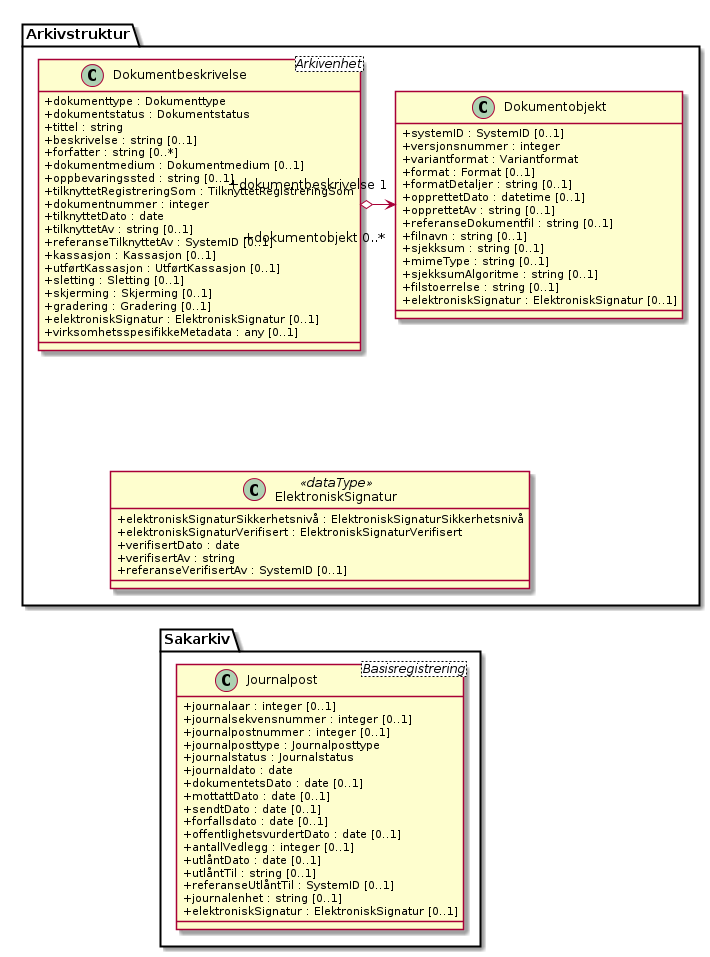

The diagram above was rendered by PlantUML. Its source (embedded in the PNG):
@startuml
skinparam classAttributeIconSize 0

class Sakarkiv.Journalpost <Basisregistrering> {
  +journalaar : integer [0..1]
  +journalsekvensnummer : integer [0..1]
  +journalpostnummer : integer [0..1]
  +journalposttype : Journalposttype
  +journalstatus : Journalstatus
  +journaldato : date
  +dokumentetsDato : date [0..1]
  +mottattDato : date [0..1]
  +sendtDato : date [0..1]
  +forfallsdato : date [0..1]
  +offentlighetsvurdertDato : date [0..1]
  +antallVedlegg : integer [0..1]
  +utlåntDato : date [0..1]
  +utlåntTil : string [0..1]
  +referanseUtlåntTil : SystemID [0..1]
  +journalenhet : string [0..1]
  +elektroniskSignatur : ElektroniskSignatur [0..1]
}
class Arkivstruktur.ElektroniskSignatur <<dataType>> {
  +elektroniskSignaturSikkerhetsnivå : ElektroniskSignaturSikkerhetsnivå
  +elektroniskSignaturVerifisert : ElektroniskSignaturVerifisert
  +verifisertDato : date
  +verifisertAv : string
  +referanseVerifisertAv : SystemID [0..1]
}
class Arkivstruktur.Dokumentbeskrivelse <Arkivenhet> {
  +dokumenttype : Dokumenttype
  +dokumentstatus : Dokumentstatus
  +tittel : string
  +beskrivelse : string [0..1]
  +forfatter : string [0..*]
  +dokumentmedium : Dokumentmedium [0..1]
  +oppbevaringssted : string [0..1]
  +tilknyttetRegistreringSom : TilknyttetRegistreringSom
  +dokumentnummer : integer
  +tilknyttetDato : date
  +tilknyttetAv : string [0..1]
  +referanseTilknyttetAv : SystemID [0..1]
  +kassasjon : Kassasjon [0..1]
  +utførtKassasjon : UtførtKassasjon [0..1]
  +sletting : Sletting [0..1]
  +skjerming : Skjerming [0..1]
  +gradering : Gradering [0..1]
  +elektroniskSignatur : ElektroniskSignatur [0..1]
  +virksomhetsspesifikkeMetadata : any [0..1]
}
class Arkivstruktur.Dokumentobjekt {
  +systemID : SystemID [0..1]
  +versjonsnummer : integer
  +variantformat : Variantformat
  +format : Format [0..1]
  +formatDetaljer : string [0..1]
  +opprettetDato : datetime [0..1]
  +opprettetAv : string [0..1]
  +referanseDokumentfil : string [0..1]
  +filnavn : string [0..1]
  +sjekksum : string [0..1]
  +mimeType : string [0..1]
  +sjekksumAlgoritme : string [0..1]
  +filstoerrelse : string [0..1]
  +elektroniskSignatur : ElektroniskSignatur [0..1]
}

Arkivstruktur.ElektroniskSignatur -[hidden]-> Sakarkiv.Journalpost
Arkivstruktur.ElektroniskSignatur --[hidden]-> Arkivstruktur.Dokumentbeskrivelse
Arkivstruktur.Dokumentobjekt <-[hidden]- Arkivstruktur.ElektroniskSignatur
Arkivstruktur.Dokumentbeskrivelse "+dokumentbeskrivelse 1" o-> "+dokumentobjekt 0..*" Arkivstruktur.Dokumentobjekt
@enduml